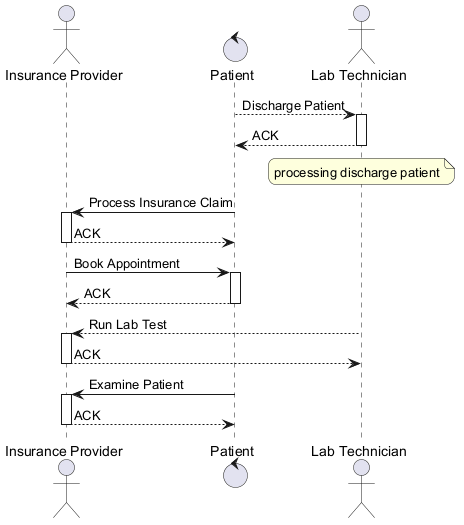

The diagram above was rendered by PlantUML. Its source (embedded in the PNG):
@startuml
skinparam backgroundColor #FFFFFF
skinparam roundCorner 15
actor "Insurance Provider" as IP
control "Patient" as P
actor "Lab Technician" as LT
P --> LT : Discharge Patient
activate LT
LT --> P : ACK
deactivate LT
note over LT : processing discharge patient
P -> IP : Process Insurance Claim
activate IP
IP --> P : ACK
deactivate IP
IP -> P : Book Appointment
activate P
P --> IP : ACK
deactivate P
LT --> IP : Run Lab Test
activate IP
IP --> LT : ACK
deactivate IP
P -> IP : Examine Patient
activate IP
IP --> P : ACK
deactivate IP
@enduml